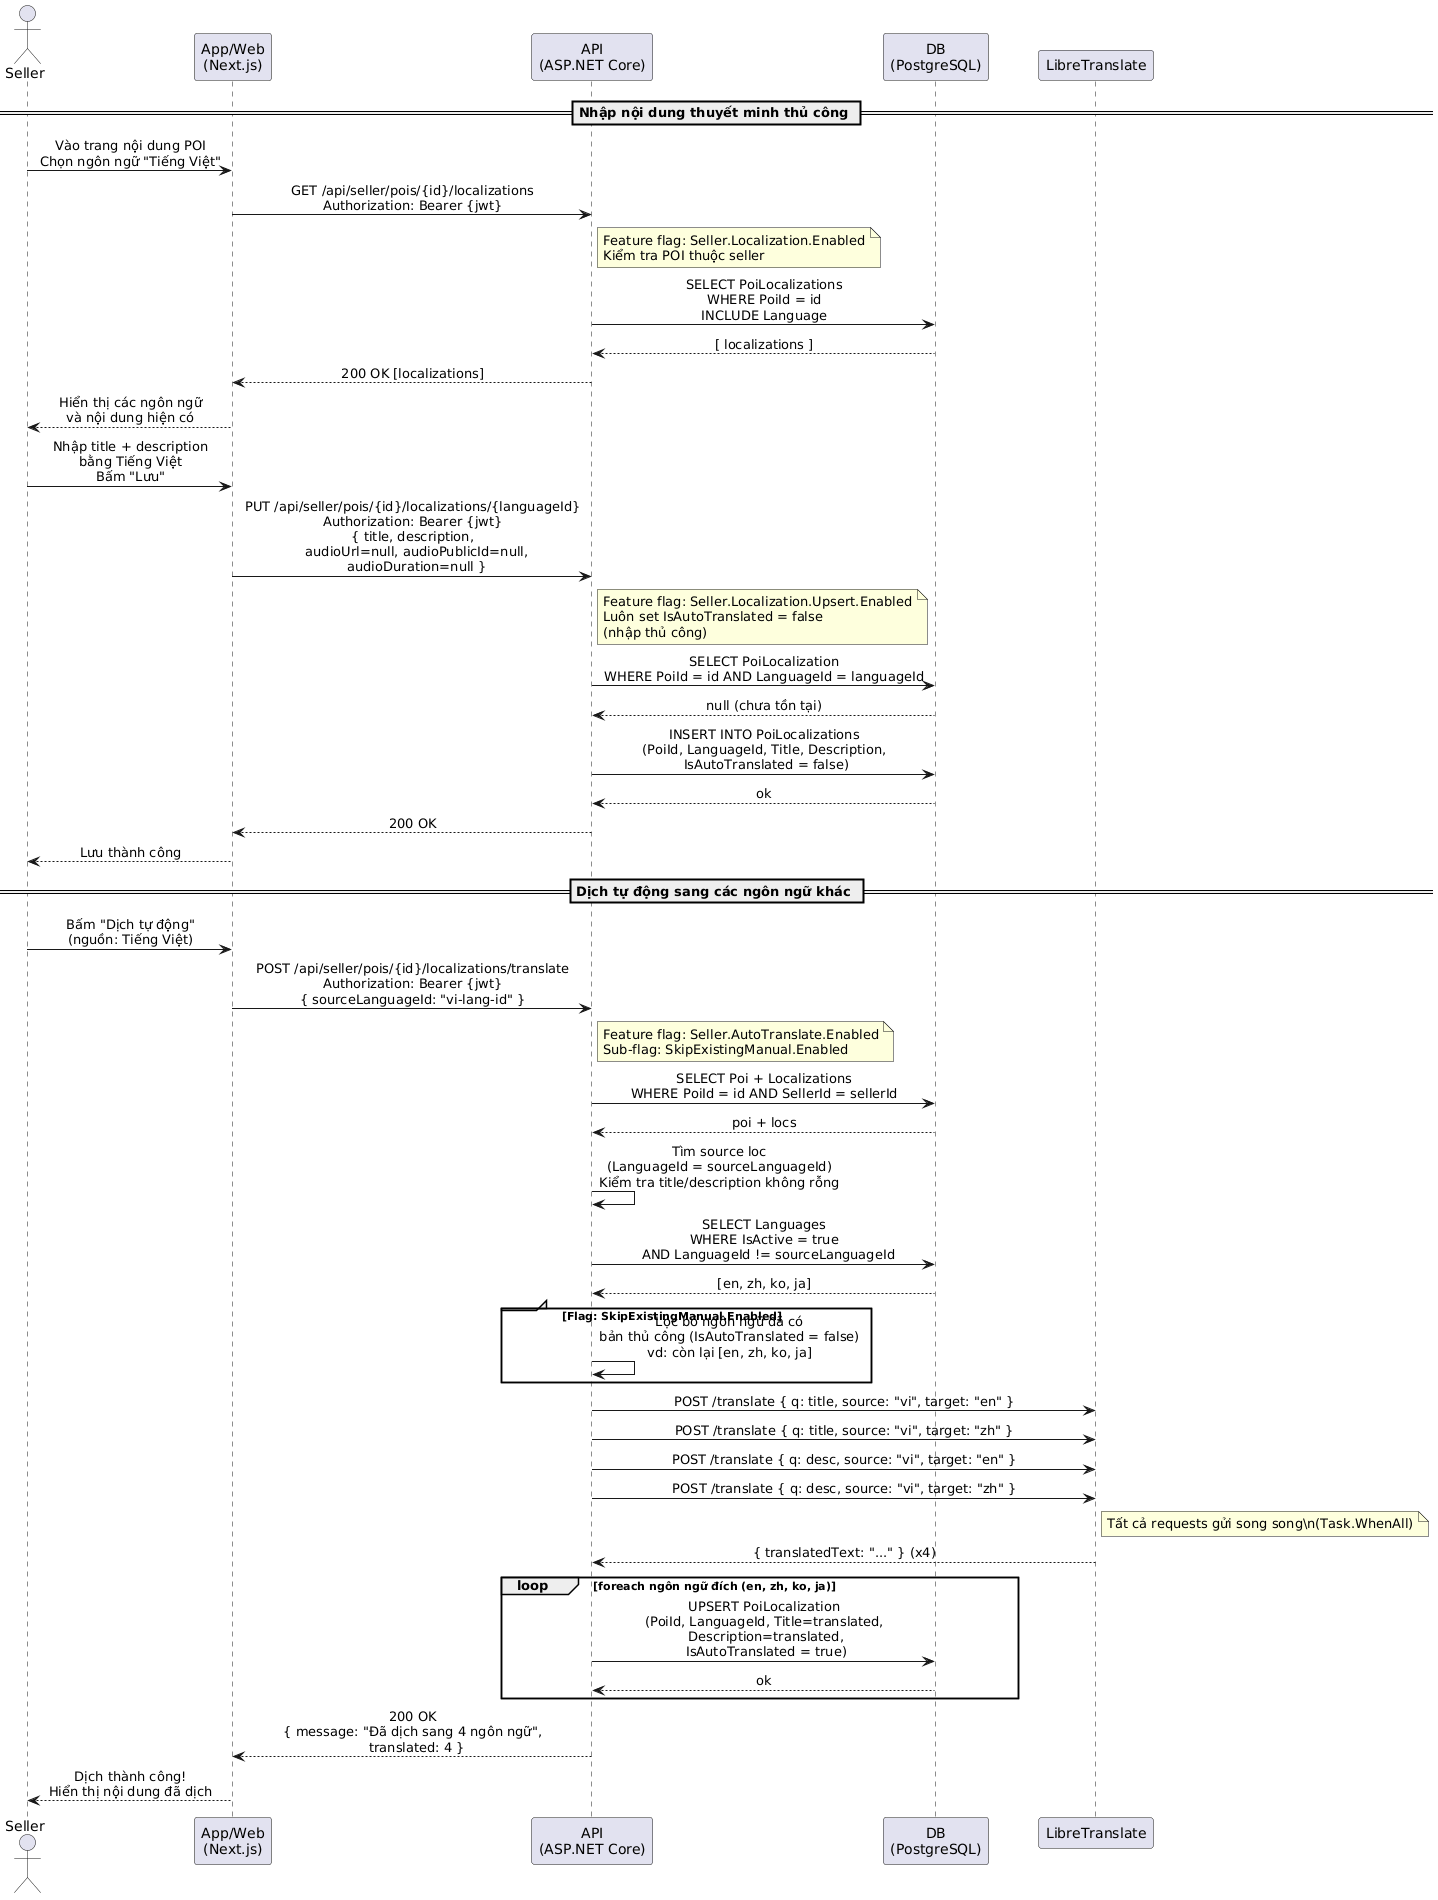

The diagram above was rendered by PlantUML. Its source (embedded in the PNG):
@startuml
skinparam sequenceMessageAlign center
skinparam responseMessageBelowArrow true
skinparam ParticipantPadding 20

actor Seller as S
participant "App/Web\n(Next.js)" as Web
participant "API\n(ASP.NET Core)" as API
participant "DB\n(PostgreSQL)" as DB
participant "LibreTranslate" as LT

== Nhập nội dung thuyết minh thủ công ==

S -> Web : Vào trang nội dung POI\nChọn ngôn ngữ "Tiếng Việt"
Web -> API : GET /api/seller/pois/{id}/localizations\nAuthorization: Bearer {jwt}
note right of API
  Feature flag: Seller.Localization.Enabled
  Kiểm tra POI thuộc seller
end note
API -> DB : SELECT PoiLocalizations\nWHERE PoiId = id\nINCLUDE Language
DB --> API : [ localizations ]
API --> Web : 200 OK [localizations]
Web --> S : Hiển thị các ngôn ngữ\nvà nội dung hiện có

S -> Web : Nhập title + description\nbằng Tiếng Việt\nBấm "Lưu"
Web -> API : PUT /api/seller/pois/{id}/localizations/{languageId}\nAuthorization: Bearer {jwt}\n{ title, description,\n  audioUrl=null, audioPublicId=null,\n  audioDuration=null }
note right of API
  Feature flag: Seller.Localization.Upsert.Enabled
  Luôn set IsAutoTranslated = false
  (nhập thủ công)
end note
API -> DB : SELECT PoiLocalization\nWHERE PoiId = id AND LanguageId = languageId
DB --> API : null (chưa tồn tại)

API -> DB : INSERT INTO PoiLocalizations\n(PoiId, LanguageId, Title, Description,\n IsAutoTranslated = false)
DB --> API : ok
API --> Web : 200 OK
Web --> S : Lưu thành công

== Dịch tự động sang các ngôn ngữ khác ==

S -> Web : Bấm "Dịch tự động"\n(nguồn: Tiếng Việt)
Web -> API : POST /api/seller/pois/{id}/localizations/translate\nAuthorization: Bearer {jwt}\n{ sourceLanguageId: "vi-lang-id" }
note right of API
  Feature flag: Seller.AutoTranslate.Enabled
  Sub-flag: SkipExistingManual.Enabled
end note

API -> DB : SELECT Poi + Localizations\nWHERE PoiId = id AND SellerId = sellerId
DB --> API : poi + locs

API -> API : Tìm source loc\n(LanguageId = sourceLanguageId)\nKiểm tra title/description không rỗng

API -> DB : SELECT Languages\nWHERE IsActive = true\n  AND LanguageId != sourceLanguageId
DB --> API : [en, zh, ko, ja]

group [Flag: SkipExistingManual.Enabled]
  API -> API : Lọc bỏ ngôn ngữ đã có\nbản thủ công (IsAutoTranslated = false)\nvd: còn lại [en, zh, ko, ja]
end

API -> LT : POST /translate { q: title, source: "vi", target: "en" }
API -> LT : POST /translate { q: title, source: "vi", target: "zh" }
API -> LT : POST /translate { q: desc, source: "vi", target: "en" }
API -> LT : POST /translate { q: desc, source: "vi", target: "zh" }
note right of LT
  Tất cả requests gửi song song\n(Task.WhenAll)
end note
LT --> API : { translatedText: "..." } (x4)

loop foreach ngôn ngữ đích (en, zh, ko, ja)
  API -> DB : UPSERT PoiLocalization\n(PoiId, LanguageId, Title=translated,\n Description=translated,\n IsAutoTranslated = true)
  DB --> API : ok
end

API --> Web : 200 OK\n{ message: "Đã dịch sang 4 ngôn ngữ",\n  translated: 4 }
Web --> S : Dịch thành công!\nHiển thị nội dung đã dịch
@enduml